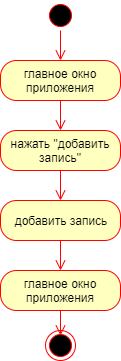

The diagram above was exported from draw.io. Its source (the exported page's mxGraphModel, read from the mxfile embedded in the PNG):
<mxGraphModel dx="893" dy="689" grid="1" gridSize="10" guides="1" tooltips="1" connect="1" arrows="1" fold="1" page="1" pageScale="1" pageWidth="827" pageHeight="1169" math="0" shadow="0">
  <root>
    <mxCell id="0" />
    <mxCell id="1" parent="0" />
    <mxCell id="IqmdRnpboxTT-BRm8u12-1" value="" style="ellipse;html=1;shape=startState;fillColor=#000000;strokeColor=#ff0000;" vertex="1" parent="1">
      <mxGeometry x="320" y="80" width="30" height="30" as="geometry" />
    </mxCell>
    <mxCell id="IqmdRnpboxTT-BRm8u12-2" value="" style="edgeStyle=orthogonalEdgeStyle;html=1;verticalAlign=bottom;endArrow=open;endSize=8;strokeColor=#ff0000;entryX=0.5;entryY=0;entryDx=0;entryDy=0;" edge="1" source="IqmdRnpboxTT-BRm8u12-1" parent="1" target="IqmdRnpboxTT-BRm8u12-10">
      <mxGeometry relative="1" as="geometry">
        <mxPoint x="335" y="120" as="targetPoint" />
      </mxGeometry>
    </mxCell>
    <mxCell id="IqmdRnpboxTT-BRm8u12-3" value="нажать &quot;добавить запись&quot;" style="rounded=1;whiteSpace=wrap;html=1;arcSize=40;fontColor=#000000;fillColor=#ffffc0;strokeColor=#ff0000;" vertex="1" parent="1">
      <mxGeometry x="275" y="210" width="120" height="40" as="geometry" />
    </mxCell>
    <mxCell id="IqmdRnpboxTT-BRm8u12-4" value="" style="edgeStyle=orthogonalEdgeStyle;html=1;verticalAlign=bottom;endArrow=open;endSize=8;strokeColor=#ff0000;entryX=0.5;entryY=0;entryDx=0;entryDy=0;" edge="1" source="IqmdRnpboxTT-BRm8u12-3" parent="1" target="IqmdRnpboxTT-BRm8u12-5">
      <mxGeometry relative="1" as="geometry">
        <mxPoint x="335" y="220" as="targetPoint" />
      </mxGeometry>
    </mxCell>
    <mxCell id="IqmdRnpboxTT-BRm8u12-5" value="добавить запись" style="rounded=1;whiteSpace=wrap;html=1;arcSize=40;fontColor=#000000;fillColor=#ffffc0;strokeColor=#ff0000;" vertex="1" parent="1">
      <mxGeometry x="275" y="280" width="120" height="40" as="geometry" />
    </mxCell>
    <mxCell id="IqmdRnpboxTT-BRm8u12-6" value="" style="edgeStyle=orthogonalEdgeStyle;html=1;verticalAlign=bottom;endArrow=open;endSize=8;strokeColor=#ff0000;entryX=0.5;entryY=0;entryDx=0;entryDy=0;" edge="1" source="IqmdRnpboxTT-BRm8u12-5" parent="1" target="IqmdRnpboxTT-BRm8u12-8">
      <mxGeometry relative="1" as="geometry">
        <mxPoint x="335" y="320" as="targetPoint" />
      </mxGeometry>
    </mxCell>
    <mxCell id="IqmdRnpboxTT-BRm8u12-7" value="" style="ellipse;html=1;shape=endState;fillColor=#000000;strokeColor=#ff0000;" vertex="1" parent="1">
      <mxGeometry x="320" y="410" width="30" height="30" as="geometry" />
    </mxCell>
    <mxCell id="IqmdRnpboxTT-BRm8u12-8" value="главное окно приложения" style="rounded=1;whiteSpace=wrap;html=1;arcSize=40;fontColor=#000000;fillColor=#ffffc0;strokeColor=#ff0000;" vertex="1" parent="1">
      <mxGeometry x="275" y="350" width="120" height="40" as="geometry" />
    </mxCell>
    <mxCell id="IqmdRnpboxTT-BRm8u12-9" value="" style="edgeStyle=orthogonalEdgeStyle;html=1;verticalAlign=bottom;endArrow=open;endSize=8;strokeColor=#ff0000;" edge="1" source="IqmdRnpboxTT-BRm8u12-8" parent="1">
      <mxGeometry relative="1" as="geometry">
        <mxPoint x="335" y="415" as="targetPoint" />
      </mxGeometry>
    </mxCell>
    <mxCell id="IqmdRnpboxTT-BRm8u12-10" value="главное окно приложения" style="rounded=1;whiteSpace=wrap;html=1;arcSize=40;fontColor=#000000;fillColor=#ffffc0;strokeColor=#ff0000;" vertex="1" parent="1">
      <mxGeometry x="275" y="140" width="120" height="40" as="geometry" />
    </mxCell>
    <mxCell id="IqmdRnpboxTT-BRm8u12-11" value="" style="edgeStyle=orthogonalEdgeStyle;html=1;verticalAlign=bottom;endArrow=open;endSize=8;strokeColor=#ff0000;entryX=0.5;entryY=0;entryDx=0;entryDy=0;" edge="1" source="IqmdRnpboxTT-BRm8u12-10" parent="1" target="IqmdRnpboxTT-BRm8u12-3">
      <mxGeometry relative="1" as="geometry">
        <mxPoint x="470" y="200" as="targetPoint" />
      </mxGeometry>
    </mxCell>
  </root>
</mxGraphModel>